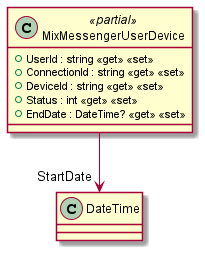

The diagram above was rendered by PlantUML. Its source (embedded in the PNG):
@startuml
class MixMessengerUserDevice <<partial>> {
    + UserId : string <<get>> <<set>>
    + ConnectionId : string <<get>> <<set>>
    + DeviceId : string <<get>> <<set>>
    + Status : int <<get>> <<set>>
    + EndDate : DateTime? <<get>> <<set>>
}
MixMessengerUserDevice --> "StartDate" DateTime
@enduml